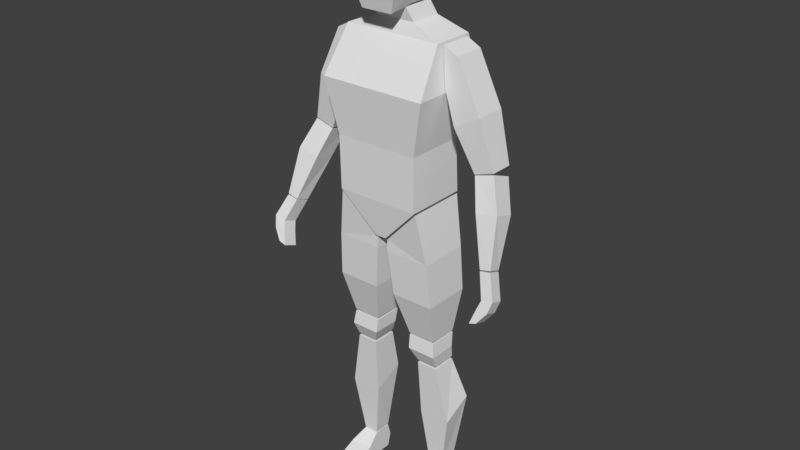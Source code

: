# Source: human.blend  (saved by Blender 2.79.0; exported with 4.5.12 LTS)
import bpy
from mathutils import Matrix  # noqa: F401  (used for matrix-valued properties, if any)

bpy.ops.wm.read_factory_settings(use_empty=True)
scene = bpy.context.scene
scene.name = 'Scene'

# ---- collections
col_collection_1 = bpy.data.collections.new('Collection 1'); scene.collection.children.link(col_collection_1)
col_collection_10 = bpy.data.collections.new('Collection 10'); scene.collection.children.link(col_collection_10)

# ---- materials (node trees are filled in below, after node groups)
mat_material = bpy.data.materials.new('Material')
mat_material.alpha_threshold = 0.0
mat_material.use_transparent_shadow = False
mat_material.roughness = 0.5
mat_material.line_color = (0.0, 0.0, 0.0, 1.0)

# ---- material node trees

# ---- world
world_world = bpy.data.worlds.new('World'); scene.world = world_world
world_world.color = (0.05088, 0.05088, 0.05088)
world_world.use_sun_shadow = False
world_world.sun_shadow_jitter_overblur = 0.0
world_world.cycles.sampling_method = 'MANUAL'

# ---- meshes
me_cube = bpy.data.meshes.new('Cube')
me_cube.from_pydata([(0.1468, 0.1042, 1.123), (0.1468, -0.1153, 1.123), (0.1724, 0.1055, 1.645), (0.1724, -0.04082, 1.645), (0.1878, 0.1415, 1.496), (0.1878, -0.1368, 1.496), (0.1482, 0.09119, 1.31), (0.1482, -0.1186, 1.31), (0.2869, -0.000926, 1.257), (0.1927, -0.02324, 1.496), (0.2869, 0.07897, 1.257), (0.1927, 0.0878, 1.496), (0.3553, -0.000926, 1.279), (0.2293, -0.02324, 1.615), (0.3553, 0.07897, 1.279), (0.2293, 0.0878, 1.615), (0.296, 0.07326, 1.227), (0.3766, -0.04039, 0.9858), (0.2885, -0.001106, 1.255), (0.3797, -0.08739, 1.003), (4.407e-08, 0.1042, 1.123), (-1.469e-08, -0.1153, 1.123), (5.876e-08, 0.1055, 1.645), (-7.345e-08, -0.04082, 1.645), (5.876e-08, 0.1415, 1.496), (-5.876e-08, -0.1368, 1.496), (-1.469e-08, -0.1186, 1.31), (5.876e-08, 0.09119, 1.31), (0.4183, -0.08796, 1.012), (0.3561, -0.0007402, 1.275), (0.4152, -0.04097, 0.9944), (0.3587, 0.07266, 1.247), (0.01936, 0.1042, 0.9919), (0.01936, -0.09815, 0.9919), (4.407e-08, 0.1042, 0.9919), (-1.469e-08, -0.09815, 0.9919), (0.07359, 0.083, 1.687), (0.07359, -0.02837, 1.687), (5.876e-08, 0.083, 1.687), (-7.345e-08, -0.02837, 1.687), (0.05482, 0.07114, 1.731), (0.05482, -0.04082, 1.731), (5.876e-08, 0.07114, 1.731), (-7.345e-08, -0.04082, 1.731), (0.02006, -0.08948, 0.9425), (0.01997, -0.08948, 0.984), (0.02006, 0.08843, 0.9425), (0.01997, 0.08843, 0.984), (0.1783, -0.08948, 0.9425), (0.1481, -0.1096, 1.117), (0.1783, 0.08843, 0.9425), (0.1481, 0.1009, 1.117), (0.06947, -0.03507, 0.6307), (0.06947, 0.06925, 0.6307), (0.1682, -0.03507, 0.6307), (0.1682, 0.06925, 0.6307), (0.06947, -0.03507, 0.6239), (0.06947, 0.06925, 0.6239), (0.1682, -0.03507, 0.6239), (0.1682, 0.06925, 0.6239), (0.09333, -0.02025, 0.5262), (0.09333, 0.06925, 0.5262), (0.1682, -0.02025, 0.5262), (0.1682, 0.06925, 0.5262), (0.09333, -0.02025, 0.5166), (0.09333, 0.06925, 0.5166), (0.1682, -0.02025, 0.5166), (0.1682, 0.06925, 0.5166), (0.1233, 0.01308, 0.09837), (0.1233, 0.07626, 0.09837), (0.1768, 0.01308, 0.09837), (0.1768, 0.07626, 0.09837), (0.2096, -0.005191, 0.3075), (0.2096, 0.1045, 0.3613), (0.09751, 0.1045, 0.3613), (0.09751, -0.005191, 0.3075), (0.03639, -0.07897, 0.7866), (0.1881, -0.07897, 0.7866), (0.1881, 0.09108, 0.7866), (0.03639, 0.09108, 0.7866), (0.07135, -0.04213, 0.575), (0.1743, -0.04213, 0.575), (0.1743, 0.05812, 0.575), (0.07135, 0.05812, 0.575), (0.4024, 0.02986, 1.148), (0.3244, -0.04151, 1.156), (0.3277, 0.03046, 1.132), (0.4021, -0.04151, 1.171), (0.222, -0.02166, 1.397), (0.222, 0.08774, 1.397), (0.3115, 0.08774, 1.447), (0.3115, -0.02166, 1.447), (0.05482, 0.07017, 1.738), (0.05482, -0.1075, 1.725), (5.876e-08, 0.07017, 1.738), (-7.345e-08, -0.1075, 1.725), (0.05482, 0.02732, 1.991), (0.05482, -0.04812, 1.991), (5.876e-08, 0.02732, 1.991), (-7.345e-08, -0.04812, 1.991), (0.08112, -0.1236, 1.801), (0.09231, -0.127, 1.865), (0.09085, -0.1153, 1.928), (-7.345e-08, -0.1153, 1.928), (-7.345e-08, -0.127, 1.865), (-7.345e-08, -0.1236, 1.801), (0.08112, 0.06433, 1.795), (0.09232, 0.09549, 1.865), (0.09085, 0.09452, 1.928), (5.876e-08, 0.09452, 1.928), (5.876e-08, 0.09549, 1.865), (5.876e-08, 0.06433, 1.795), (0.05482, -0.0143, 1.738), (-7.345e-09, -0.0143, 1.738), (0.05482, -0.01454, 1.991), (-7.345e-09, -0.01454, 1.991), (0.08112, -0.0143, 1.798), (0.09231, -0.01405, 1.865), (0.09085, -0.01454, 1.928), (0.1233, -0.02706, 0.04793), (0.2038, -0.02706, 0.04793), (0.1233, 0.08931, 0.04651), (0.2038, 0.08931, 0.04651), (0.1233, -0.04414, -0.000479), (0.1233, 0.07626, -0.000479), (0.2038, -0.04414, -0.000479), (0.2038, 0.07626, -0.000479), (0.1768, 0.07626, 0.0935), (0.1768, 0.01308, 0.0935), (0.1233, 0.07626, 0.0935), (0.1233, 0.01308, 0.0935), (0.1233, -0.1313, 0.01449), (0.2038, -0.1313, 0.01449), (0.1233, -0.1313, -0.000479), (0.2038, -0.1313, -0.000479), (0.2038, -0.08772, 0.02303), (0.2038, -0.08772, -0.000479), (0.1233, -0.08772, 0.02303), (0.1233, -0.08772, -0.000479), (0.1884, -0.02324, 1.512), (0.1884, 0.0878, 1.512), (0.181, 0.0878, 1.64), (0.181, -0.02324, 1.64), (0.3774, -0.04171, 0.9821), (0.3805, -0.0887, 0.9995), (0.4191, -0.08928, 1.008), (0.416, -0.04229, 0.9907), (0.408, -0.07271, 0.9061), (0.4112, -0.1197, 0.9235), (0.4524, -0.1203, 0.9325), (0.4493, -0.07329, 0.915), (0.3848, -0.09916, 0.8301), (0.388, -0.1462, 0.8475), (0.4135, -0.1467, 0.8565), (0.4104, -0.09974, 0.8391), (0.3982, -0.08593, 0.8738), (0.4014, -0.1329, 0.8912), (0.4426, -0.1335, 0.8945), (0.4394, -0.08651, 0.877), (0.3959, -0.1042, 0.9615), (0.4358, -0.1048, 0.9703), (0.4326, -0.05779, 0.9529), (0.3927, -0.05721, 0.9441)], [], [(4, 2, 3, 5), (6, 4, 5, 7), (0, 6, 7, 1), (88, 9, 11, 89), (89, 11, 15, 90), (90, 15, 13, 91), (91, 13, 9, 88), (10, 14, 12, 8), (13, 15, 141, 142), (84, 31, 29, 87), (86, 16, 31, 84), (85, 18, 16, 86), (87, 29, 18, 85), (4, 6, 27, 24), (1, 7, 26, 21), (7, 5, 25, 26), (2, 4, 24, 22), (6, 0, 20, 27), (5, 3, 23, 25), (23, 3, 37, 39), (0, 1, 33, 32), (31, 16, 18, 29), (32, 33, 35, 34), (1, 21, 35, 33), (20, 0, 32, 34), (39, 37, 41, 43), (3, 2, 36, 37), (2, 22, 38, 36), (37, 36, 40, 41), (36, 38, 42, 40), (44, 45, 47, 46), (46, 47, 51, 50), (50, 51, 49, 48), (48, 49, 45, 44), (77, 76, 52, 54), (51, 47, 45, 49), (79, 78, 55, 53), (76, 79, 53, 52), (78, 77, 54, 55), (81, 80, 60, 62), (57, 56, 58, 59), (53, 55, 54, 52), (66, 64, 75, 72), (83, 82, 63, 61), (82, 81, 62, 63), (80, 83, 61, 60), (73, 72, 70, 71), (65, 67, 73, 74), (61, 63, 62, 60), (65, 64, 66, 67), (127, 128, 120, 122), (75, 74, 69, 68), (72, 75, 68, 70), (74, 73, 71, 69), (64, 65, 74, 75), (67, 66, 72, 73), (50, 48, 77, 78), (44, 46, 79, 76), (46, 50, 78, 79), (48, 44, 76, 77), (56, 57, 83, 80), (59, 58, 81, 82), (57, 59, 82, 83), (58, 56, 80, 81), (28, 87, 85, 19), (19, 85, 86, 17), (17, 86, 84, 30), (30, 84, 87, 28), (12, 91, 88, 8), (14, 90, 91, 12), (10, 89, 90, 14), (8, 88, 89, 10), (103, 102, 97, 99), (112, 113, 94, 92), (41, 40, 42, 43), (114, 96, 98, 115), (118, 108, 96, 114), (108, 109, 98, 96), (92, 94, 111, 106), (106, 111, 110, 107), (107, 110, 109, 108), (112, 92, 106, 116), (116, 106, 107, 117), (117, 107, 108, 118), (95, 93, 100, 105), (105, 100, 101, 104), (104, 101, 102, 103), (101, 117, 118, 102), (100, 116, 117, 101), (93, 112, 116, 100), (102, 118, 114, 97), (97, 114, 115, 99), (93, 95, 113, 112), (130, 129, 121, 119), (121, 122, 126, 124), (136, 135, 132, 134), (128, 130, 119, 120), (130, 128, 127, 129), (69, 71, 70, 68), (129, 127, 122, 121), (122, 120, 125, 126), (124, 126, 125, 123), (119, 121, 124, 123), (132, 131, 133, 134), (135, 137, 131, 132), (137, 138, 133, 131), (138, 136, 134, 133), (123, 125, 136, 138), (119, 123, 138, 137), (120, 119, 137, 135), (125, 120, 135, 136), (141, 140, 139, 142), (11, 9, 139, 140), (9, 13, 142, 139), (15, 11, 140, 141), (160, 159, 148, 149), (28, 19, 17, 30), (145, 146, 143, 144), (156, 155, 151, 152), (162, 161, 150, 147), (159, 162, 147, 148), (161, 160, 149, 150), (151, 154, 153, 152), (158, 157, 153, 154), (157, 156, 152, 153), (155, 158, 154, 151), (147, 150, 158, 155), (149, 148, 156, 157), (150, 149, 157, 158), (148, 147, 155, 156), (146, 145, 160, 161), (144, 143, 162, 159), (143, 146, 161, 162), (145, 144, 159, 160)])
me_cube.materials.append(mat_material)
me_cube.use_remesh_preserve_volume = False
me_cube.use_remesh_preserve_attributes = False
me_cube.use_mirror_vertex_groups = False
me_cube.update()
arm_armature = bpy.data.armatures.new('Armature')  # bones are not reproduced

# ---- objects
ob_mesh = bpy.data.objects.new('Mesh', me_cube)
ob_armature = bpy.data.objects.new('Armature', arm_armature)

# ---- transforms, parenting, visibility, modifiers, constraints
ob_mesh.parent = ob_armature
ob_mesh.location = (0.0, 0.0, 0.0)
ob_mesh.lock_rotations_4d = False
ob_mesh.empty_display_type = 'ARROWS'
ob_mesh.lineart.crease_threshold = 0.0
_vg = ob_mesh.vertex_groups.new(name='Hips')
for _i, _w in zip([0, 1, 4, 5, 6, 7, 20, 21, 26, 27, 32, 33, 34, 35], [0.7983, 0.6363, 0.03899, 0.03507, 0.1194, 0.1045, 0.8387, 0.8403, 0.1031, 0.09821, 0.9489, 0.9243, 0.9494, 0.9339]): _vg.add([_i], _w, 'REPLACE')
_vg = ob_mesh.vertex_groups.new(name='Spine')
for _i, _w in zip([0, 1, 2, 3, 4, 5, 6, 7, 20, 21, 23, 24, 25, 26, 27, 32, 33, 34, 35], [0.1771, 0.3247, 0.01355, 0.02346, 0.3019, 0.4186, 0.7682, 0.7984, 0.1426, 0.1455, 0.02734, 0.1688, 0.4728, 0.8278, 0.7986, 0.04027, 0.06798, 0.03947, 0.05962]): _vg.add([_i], _w, 'REPLACE')
_vg = ob_mesh.vertex_groups.new(name='Chest')
for _i, _w in zip([2, 3, 4, 5, 6, 7, 15, 22, 23, 24, 25, 26, 27, 36, 37, 38, 39, 40, 41, 42, 43], [0.03597, 0.02155, 0.212, 0.1544, 0.04046, 0.02779, 0.0, 0.7075, 0.7737, 0.6907, 0.4585, 0.05356, 0.08364, 0.1373, 0.1043, 0.465, 0.2124, 0.09454, 0.0298, 0.1619, 0.02218]): _vg.add([_i], _w, 'REPLACE')
_vg = ob_mesh.vertex_groups.new(name='Neck')
for _i, _w in zip([22, 23, 24, 36, 37, 38, 39, 40, 41, 42, 43, 93, 95, 100, 101, 104, 105, 112], [0.1461, 0.0842, 0.006883, 0.1759, 0.118, 0.383, 0.5962, 0.588, 0.4247, 0.6819, 0.5089, 0.2539, 0.2762, 0.07342, 0.01204, 0.03928, 0.1004, 0.003992]): _vg.add([_i], _w, 'REPLACE')
_vg = ob_mesh.vertex_groups.new(name='Head')
for _i, _w in zip([2, 37, 39, 40, 41, 42, 43, 92, 93, 94, 95, 96, 97, 98, 99, 100, 101, 102, 103, 104, 105, 106, 107, 108, 109, 110, 111, 112, 113, 114, 115, 116, 117, 118], [0.0, 0.0, 0.0, 0.0, 0.0, 0.0, 0.0, 0.9938, 0.558, 0.9947, 0.7238, 0.9994, 0.9966, 0.9998, 0.9976, 0.9266, 0.969, 0.9852, 0.9807, 0.9554, 0.8996, 0.9957, 0.9983, 0.999, 0.9995, 0.999, 0.998, 0.973, 0.984, 0.9991, 0.9998, 0.9873, 0.9942, 0.9973]): _vg.add([_i], _w, 'REPLACE')
_vg = ob_mesh.vertex_groups.new(name='Shoulder.L')
for _i, _w in zip([2, 3, 4, 5, 6, 7, 9, 11, 13, 15, 22, 23, 24, 25, 36, 37, 38, 39, 40, 41, 42, 43, 92, 112, 139, 140, 141, 142], [0.0, 0.0, 0.0, 0.0, 0.0, 0.0, 0.0, 0.02407, 0.0, 0.01829, 0.0, 0.0004645, 0.01224, 0.0, 0.003133, 0.0, 0.0, 0.0, 0.0, 0.0, 0.1011, 0.02463, 0.0, 0.0, 0.0, 0.0, 0.0, 0.0]): _vg.add([_i], _w, 'REPLACE')
_vg = ob_mesh.vertex_groups.new(name='Upper Arm.L')
for _i, _w in zip([8, 9, 10, 11, 12, 13, 14, 15, 88, 89, 90, 91, 139, 140, 141, 142], [0.2181, 0.9668, 0.8907, 0.9387, 0.9126, 0.549, 0.9715, 0.5663, 0.9654, 1.001, 0.9815, 0.9836, 0.9385, 0.9283, 0.8225, 0.6581]): _vg.add([_i], _w, 'REPLACE')
_vg = ob_mesh.vertex_groups.new(name='Lower Arm.L')
for _i, _w in zip([8, 10, 12, 14, 16, 17, 18, 19, 28, 29, 30, 31, 84, 85, 86, 87, 88], [0.0, 0.0, 0.0, 0.0, 0.9982, 0.7675, 0.6408, 0.2045, 0.7787, 0.9989, 0.1706, 0.9948, 0.9778, 0.9874, 0.993, 0.9899, 0.0]): _vg.add([_i], _w, 'REPLACE')
_vg = ob_mesh.vertex_groups.new(name='Hand.L')
for _i, _w in zip([17, 19, 28, 30, 143, 144, 145, 146, 147, 148, 149, 150, 159, 160, 161, 162], [0.0, 0.0, 0.0, 0.0, 0.9315, 0.9769, 0.9744, 0.5906, 0.1049, 0.08682, 0.1144, 0.1051, 0.9087, 0.8904, 0.9033, 0.8922]): _vg.add([_i], _w, 'REPLACE')
_vg = ob_mesh.vertex_groups.new(name='Upper Fingers.L')
for _i, _w in zip([143, 146, 147, 148, 149, 150, 153, 154, 155, 156, 157, 158, 159, 160, 161, 162], [0.06053, 0.05929, 0.7814, 0.8061, 0.832, 0.8341, 0.09469, 0.03838, 0.1198, 0.1366, 0.4813, 0.4937, 0.08089, 0.1016, 0.08932, 0.094]): _vg.add([_i], _w, 'REPLACE')
_vg = ob_mesh.vertex_groups.new(name='Lower Fingers.L')
for _i, _w in zip([147, 148, 149, 150, 151, 152, 153, 154, 155, 156, 157, 158], [0.1136, 0.1071, 0.0536, 0.0608, 0.98, 0.9923, 0.9031, 0.9543, 0.8686, 0.8544, 0.5093, 0.4992]): _vg.add([_i], _w, 'REPLACE')
_vg = ob_mesh.vertex_groups.new(name='Shoulder.R')
_vg = ob_mesh.vertex_groups.new(name='Upper Arm.R')
_vg = ob_mesh.vertex_groups.new(name='Lower Arm.R')
_vg = ob_mesh.vertex_groups.new(name='Hand.R')
_vg = ob_mesh.vertex_groups.new(name='Upper Fingers.R')
_vg = ob_mesh.vertex_groups.new(name='Lower Fingers.R')
_vg = ob_mesh.vertex_groups.new(name='Upper Leg.L')
for _i, _w in zip([44, 45, 46, 47, 48, 49, 50, 51, 52, 53, 54, 55, 56, 57, 58, 59, 60, 61, 62, 63, 76, 77, 78, 79, 80, 81, 82, 83], [1.0, 1.0, 1.0, 1.0, 1.0, 1.0, 1.0, 1.0, 1.0, 1.0, 1.0, 1.0, 0.8901, 0.9273, 0.6966, 0.9121, 0.2583, 0.3024, 0.441, 0.2793, 1.0, 1.0, 1.0, 1.0, 0.7779, 0.5437, 0.8061, 0.835]): _vg.add([_i], _w, 'REPLACE')
_vg = ob_mesh.vertex_groups.new(name='Lower Leg.L')
for _i, _w in zip([56, 57, 58, 59, 60, 61, 62, 63, 64, 65, 66, 67, 68, 69, 70, 71, 72, 73, 74, 75, 80, 81, 82, 83], [0.1099, 0.07269, 0.3034, 0.08795, 0.7417, 0.6976, 0.559, 0.7207, 0.9994, 0.9994, 0.9986, 0.9989, 0.06926, 0.4468, 0.1462, 0.08362, 0.9611, 0.9853, 0.992, 0.9817, 0.2221, 0.4563, 0.1939, 0.165]): _vg.add([_i], _w, 'REPLACE')
_vg = ob_mesh.vertex_groups.new(name='Foot.L')
for _i, _w in zip([68, 69, 70, 71, 72, 119, 120, 121, 122, 123, 124, 125, 126, 127, 128, 129, 130, 131, 132, 133, 134, 135, 136, 137, 138], [0.9307, 0.5532, 0.8538, 0.9164, 0.02782, 0.9495, 0.8942, 0.974, 0.9829, 0.8261, 0.9596, 0.5165, 0.9252, 0.9907, 0.9896, 0.9844, 0.9923, 0.0577, 0.007003, 0.05542, 0.007583, 0.09815, 0.08822, 0.1539, 0.1631]): _vg.add([_i], _w, 'REPLACE')
_vg = ob_mesh.vertex_groups.new(name='Toes.L')
for _i, _w in zip([119, 120, 121, 123, 124, 125, 126, 131, 132, 133, 134, 135, 136, 137, 138], [0.05051, 0.1058, 0.001933, 0.1739, 0.03073, 0.4835, 0.07483, 0.9423, 0.9715, 0.9446, 0.9712, 0.9018, 0.9118, 0.8461, 0.8369]): _vg.add([_i], _w, 'REPLACE')
_vg = ob_mesh.vertex_groups.new(name='Upper Leg.R')
_vg = ob_mesh.vertex_groups.new(name='Lower Leg.R')
_vg = ob_mesh.vertex_groups.new(name='Foot.R')
_vg = ob_mesh.vertex_groups.new(name='Toes.R')
_m = ob_mesh.modifiers.new('Mirror', 'MIRROR')
_m = ob_mesh.modifiers.new('Armature', 'ARMATURE')
_m.object = ob_armature
_m.use_deform_preserve_volume = True
ob_armature.location = (0.0, 0.0, 0.0)
ob_armature.show_in_front = True
ob_armature.lineart.crease_threshold = 0.0

# ---- collection membership
col_collection_1.objects.link(ob_mesh)
col_collection_10.objects.link(ob_armature)

# ---- scene / render settings (as saved in the file)
scene.frame_start = 1; scene.frame_end = 99; scene.frame_set(0)
scene.render.engine = 'BLENDER_EEVEE_NEXT'
scene.render.resolution_percentage = 50
scene.render.dither_intensity = 0.0
scene.cycles.use_denoising = False
scene.cycles.samples = 128
scene.cycles.sampling_pattern = 'TABULATED_SOBOL'
scene.cycles.use_adaptive_sampling = False
scene.cycles.use_light_tree = False
scene.cycles.blur_glossy = 0.0
scene.cycles.sample_clamp_indirect = 0.0
scene.view_settings.view_transform = 'Standard'
bpy.context.view_layer.update()

# ---- added for rendering (the .blend has no active camera and no usable light): camera, sun
cam_auto = bpy.data.cameras.new('AutoCamera')
cam_auto.lens = 50.0
cam_auto.sensor_width = 36.0
cam_auto.clip_end = 1000.0
ob_auto_camera = bpy.data.objects.new('AutoCamera', cam_auto)
scene.collection.objects.link(ob_auto_camera)
ob_auto_camera.location = (2.04162, -2.45259, 2.62874)
ob_auto_camera.rotation_euler = (1.09748, -7.21219e-08, 0.694738)
scene.camera = ob_auto_camera
light_auto_sun = bpy.data.lights.new('AutoSun', 'SUN')
light_auto_sun.energy = 3.0
light_auto_sun.angle = 0.0523599
ob_auto_sun = bpy.data.objects.new('AutoSun', light_auto_sun)
scene.collection.objects.link(ob_auto_sun)
ob_auto_sun.rotation_euler = (0.872665, 0.174533, 0.523599)
bpy.context.view_layer.update()
